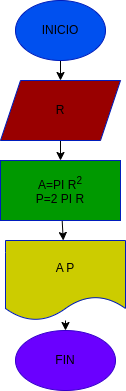

The diagram above was exported from draw.io. Its source (the exported page's mxGraphModel, read from the mxfile embedded in the PNG):
<mxGraphModel dx="832" dy="413" grid="1" gridSize="10" guides="1" tooltips="1" connect="1" arrows="1" fold="1" page="1" pageScale="1" pageWidth="827" pageHeight="1169" math="0" shadow="0">
  <root>
    <mxCell id="0" />
    <mxCell id="1" parent="0" />
    <mxCell id="4" value="" style="edgeStyle=none;html=1;fontColor=#000000;" edge="1" parent="1" source="2" target="3">
      <mxGeometry relative="1" as="geometry" />
    </mxCell>
    <mxCell id="2" value="&lt;font color=&quot;#000000&quot;&gt;INICIO&lt;/font&gt;" style="ellipse;whiteSpace=wrap;html=1;fillColor=#0050ef;fontColor=#ffffff;strokeColor=#001DBC;" vertex="1" parent="1">
      <mxGeometry x="210" y="30" width="90" height="60" as="geometry" />
    </mxCell>
    <mxCell id="6" value="" style="edgeStyle=none;html=1;fontColor=#000000;" edge="1" parent="1" source="3" target="5">
      <mxGeometry relative="1" as="geometry" />
    </mxCell>
    <mxCell id="3" value="&lt;font color=&quot;#000000&quot;&gt;R&lt;/font&gt;" style="shape=parallelogram;perimeter=parallelogramPerimeter;whiteSpace=wrap;html=1;fixedSize=1;fillColor=#990000;strokeColor=#001DBC;fontColor=#ffffff;" vertex="1" parent="1">
      <mxGeometry x="195" y="110" width="120" height="60" as="geometry" />
    </mxCell>
    <mxCell id="8" value="" style="edgeStyle=none;html=1;fontColor=#000000;" edge="1" parent="1" source="5" target="7">
      <mxGeometry relative="1" as="geometry" />
    </mxCell>
    <mxCell id="5" value="&lt;font color=&quot;#000000&quot;&gt;A=PI R&lt;sup&gt;2&lt;/sup&gt;&lt;br&gt;P=2 PI R&lt;br&gt;&lt;/font&gt;" style="whiteSpace=wrap;html=1;fillColor=#009900;strokeColor=#001DBC;fontColor=#ffffff;" vertex="1" parent="1">
      <mxGeometry x="195" y="190" width="120" height="60" as="geometry" />
    </mxCell>
    <mxCell id="10" value="" style="edgeStyle=none;html=1;fontColor=#000000;" edge="1" parent="1" source="7" target="9">
      <mxGeometry relative="1" as="geometry" />
    </mxCell>
    <mxCell id="7" value="&lt;font color=&quot;#000000&quot;&gt;A P&lt;/font&gt;" style="shape=document;whiteSpace=wrap;html=1;boundedLbl=1;fillColor=#CCCC00;strokeColor=#001DBC;fontColor=#ffffff;" vertex="1" parent="1">
      <mxGeometry x="200" y="270" width="120" height="80" as="geometry" />
    </mxCell>
    <mxCell id="9" value="&lt;font color=&quot;#000000&quot;&gt;FIN&lt;/font&gt;" style="ellipse;whiteSpace=wrap;html=1;fillColor=#6a00ff;strokeColor=#3700CC;fontColor=#ffffff;" vertex="1" parent="1">
      <mxGeometry x="210" y="360" width="100" height="60" as="geometry" />
    </mxCell>
  </root>
</mxGraphModel>